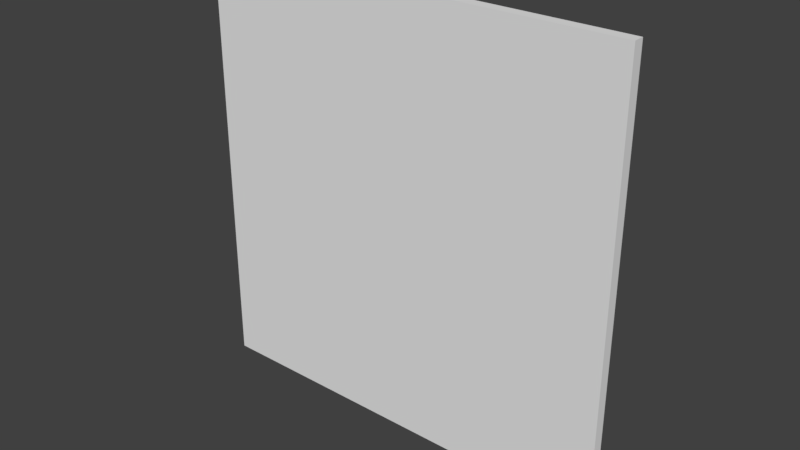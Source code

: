 # Source: BrokenGlass.blend  (saved by Blender 2.77.0; exported with 4.5.12 LTS)
import bpy
from mathutils import Matrix  # noqa: F401  (used for matrix-valued properties, if any)

bpy.ops.wm.read_factory_settings(use_empty=True)
scene = bpy.context.scene
scene.name = 'Scene'

# ---- collections
col_collection_1 = bpy.data.collections.new('Collection 1'); scene.collection.children.link(col_collection_1)

# ---- materials (node trees are filled in below, after node groups)
mat_glass = bpy.data.materials.new('Glass')
mat_glass.alpha_threshold = 0.0
mat_glass.use_transparent_shadow = False
mat_glass.roughness = 0.5

# ---- material node trees

# ---- world
world_world = bpy.data.worlds.new('World'); scene.world = world_world
world_world.color = (0.05088, 0.05088, 0.05088)
world_world.use_sun_shadow = False
world_world.sun_shadow_jitter_overblur = 0.0
world_world.cycles.sampling_method = 'MANUAL'

# ---- meshes
me_glass_036 = bpy.data.meshes.new('Glass.036')
me_glass_036.from_pydata([(3.825, -0.2, -0.1469), (1.818, -0.2, -2.194), (0.1486, -0.2, 4.343), (3.825, 0.2, -0.1469), (1.818, 0.2, -2.194), (0.1486, 0.2, 4.343)], [], [(2, 1, 0), (4, 5, 3), (0, 1, 4, 3), (1, 2, 5, 4), (0, 3, 5, 2)])
_k = set([(0, 1), (0, 2), (0, 3), (1, 2), (1, 4), (2, 5), (3, 4), (3, 5), (4, 5)])
me_glass_036.attributes.new('sharp_edge', 'BOOLEAN', 'EDGE').data.foreach_set('value', [ (min(e.vertices), max(e.vertices)) in _k for e in me_glass_036.edges])
me_glass_036.materials.append(mat_glass)
me_glass_036.use_remesh_preserve_volume = False
me_glass_036.use_remesh_preserve_attributes = False
me_glass_036.use_mirror_vertex_groups = False
me_glass_036.update()
me_glass_035 = bpy.data.meshes.new('Glass.035')
me_glass_035.from_pydata([(0.08223, -0.2, -3.995), (1.818, -0.2, -2.194), (0.1486, -0.2, 4.343), (-4.649, -0.2, 0.04032), (0.08223, 0.2, -3.995), (1.818, 0.2, -2.194), (0.1486, 0.2, 4.343), (-4.649, 0.2, 0.04032)], [], [(1, 2, 3, 0), (6, 5, 4, 7), (1, 5, 6, 2), (5, 1, 0, 4), (4, 0, 3, 7), (6, 7, 3, 2)])
_k = set([(0, 1), (0, 3), (0, 4), (1, 2), (1, 5), (2, 3), (2, 6), (3, 7), (4, 5), (4, 7), (5, 6), (6, 7)])
me_glass_035.attributes.new('sharp_edge', 'BOOLEAN', 'EDGE').data.foreach_set('value', [ (min(e.vertices), max(e.vertices)) in _k for e in me_glass_035.edges])
me_glass_035.materials.append(mat_glass)
me_glass_035.use_remesh_preserve_volume = False
me_glass_035.use_remesh_preserve_attributes = False
me_glass_035.use_mirror_vertex_groups = False
me_glass_035.update()
me_glass_034 = bpy.data.meshes.new('Glass.034')
me_glass_034.from_pydata([(0.08223, -0.2, -3.995), (1.818, -0.2, -2.194), (2.144, -0.2, -3.584), (0.08223, 0.2, -3.995), (1.818, 0.2, -2.194), (2.144, 0.2, -3.584)], [], [(2, 1, 0), (3, 4, 5), (3, 5, 2, 0), (4, 3, 0, 1), (2, 5, 4, 1)])
_k = set([(0, 1), (0, 2), (0, 3), (1, 2), (1, 4), (2, 5), (3, 4), (3, 5), (4, 5)])
me_glass_034.attributes.new('sharp_edge', 'BOOLEAN', 'EDGE').data.foreach_set('value', [ (min(e.vertices), max(e.vertices)) in _k for e in me_glass_034.edges])
me_glass_034.materials.append(mat_glass)
me_glass_034.use_remesh_preserve_volume = False
me_glass_034.use_remesh_preserve_attributes = False
me_glass_034.use_mirror_vertex_groups = False
me_glass_034.update()
me_glass_033 = bpy.data.meshes.new('Glass.033')
me_glass_033.from_pydata([(6.206, -0.2, -2.74), (3.825, -0.2, -0.1469), (1.818, -0.2, -2.194), (2.144, -0.2, -3.584), (6.206, 0.2, -2.74), (3.825, 0.2, -0.1469), (1.818, 0.2, -2.194), (2.144, 0.2, -3.584)], [], [(1, 2, 3, 0), (5, 4, 7, 6), (3, 2, 6, 7), (1, 5, 6, 2), (0, 4, 5, 1)])
_k = set([(0, 1), (0, 3), (0, 4), (1, 2), (1, 5), (2, 3), (2, 6), (3, 7), (4, 5), (4, 7), (5, 6), (6, 7)])
me_glass_033.attributes.new('sharp_edge', 'BOOLEAN', 'EDGE').data.foreach_set('value', [ (min(e.vertices), max(e.vertices)) in _k for e in me_glass_033.edges])
me_glass_033.materials.append(mat_glass)
me_glass_033.use_remesh_preserve_volume = False
me_glass_033.use_remesh_preserve_attributes = False
me_glass_033.use_mirror_vertex_groups = False
me_glass_033.update()
me_glass_032 = bpy.data.meshes.new('Glass.032')
me_glass_032.from_pydata([(0.08223, -0.2, -3.995), (2.144, -0.2, -3.584), (2.764, -0.2, -6.219), (0.08223, 0.2, -3.995), (2.144, 0.2, -3.584), (2.764, 0.2, -6.219)], [], [(1, 0, 2), (5, 3, 4), (5, 2, 0, 3), (3, 0, 1, 4), (2, 5, 4, 1)])
_k = set([(0, 1), (0, 2), (0, 3), (1, 2), (1, 4), (2, 5), (3, 4), (3, 5), (4, 5)])
me_glass_032.attributes.new('sharp_edge', 'BOOLEAN', 'EDGE').data.foreach_set('value', [ (min(e.vertices), max(e.vertices)) in _k for e in me_glass_032.edges])
me_glass_032.materials.append(mat_glass)
me_glass_032.use_remesh_preserve_volume = False
me_glass_032.use_remesh_preserve_attributes = False
me_glass_032.use_mirror_vertex_groups = False
me_glass_032.update()
me_glass_031 = bpy.data.meshes.new('Glass.031')
me_glass_031.from_pydata([(-8.0, -0.2, -5.692), (-8.0, -0.2, -2.937), (-8.0, 0.2, -2.937), (-8.0, 0.2, -5.692), (0.08223, -0.2, -3.995), (-4.649, -0.2, 0.04032), (0.08223, 0.2, -3.995), (-4.649, 0.2, 0.04032)], [], [(0, 4, 5, 1), (1, 2, 3, 0), (2, 7, 6, 3), (6, 7, 5, 4), (5, 7, 2, 1), (0, 3, 6, 4)])
_k = set([(0, 1), (0, 3), (0, 4), (1, 2), (1, 5), (2, 3), (2, 7), (3, 6), (4, 5), (4, 6), (5, 7), (6, 7)])
me_glass_031.attributes.new('sharp_edge', 'BOOLEAN', 'EDGE').data.foreach_set('value', [ (min(e.vertices), max(e.vertices)) in _k for e in me_glass_031.edges])
me_glass_031.materials.append(mat_glass)
me_glass_031.use_remesh_preserve_volume = False
me_glass_031.use_remesh_preserve_attributes = False
me_glass_031.use_mirror_vertex_groups = False
me_glass_031.update()
me_glass_030 = bpy.data.meshes.new('Glass.030')
me_glass_030.from_pydata([(-8.0, -0.2, -2.937), (-8.0, -0.2, 2.87), (-8.0, 0.2, 2.87), (-8.0, 0.2, -2.937), (-4.649, -0.2, 0.04032), (-4.649, 0.2, 0.04032)], [], [(0, 4, 1), (1, 2, 3, 0), (2, 5, 3), (4, 0, 3, 5), (4, 5, 2, 1)])
_k = set([(0, 1), (0, 3), (0, 4), (1, 2), (1, 4), (2, 3), (2, 5), (3, 5), (4, 5)])
me_glass_030.attributes.new('sharp_edge', 'BOOLEAN', 'EDGE').data.foreach_set('value', [ (min(e.vertices), max(e.vertices)) in _k for e in me_glass_030.edges])
me_glass_030.materials.append(mat_glass)
me_glass_030.use_remesh_preserve_volume = False
me_glass_030.use_remesh_preserve_attributes = False
me_glass_030.use_mirror_vertex_groups = False
me_glass_030.update()
me_glass_029 = bpy.data.meshes.new('Glass.029')
me_glass_029.from_pydata([(-8.0, -0.2, 2.87), (-8.0, -0.2, 4.315), (-8.0, 0.2, 4.315), (-8.0, 0.2, 2.87), (0.1486, -0.2, 4.343), (-4.649, -0.2, 0.04032), (0.1486, 0.2, 4.343), (-4.649, 0.2, 0.04032)], [], [(0, 5, 4, 1), (1, 2, 3, 0), (2, 6, 7, 3), (6, 4, 5, 7), (5, 0, 3, 7), (1, 4, 6, 2)])
_k = set([(0, 1), (0, 3), (0, 5), (1, 2), (1, 4), (2, 3), (2, 6), (3, 7), (4, 5), (4, 6), (5, 7), (6, 7)])
me_glass_029.attributes.new('sharp_edge', 'BOOLEAN', 'EDGE').data.foreach_set('value', [ (min(e.vertices), max(e.vertices)) in _k for e in me_glass_029.edges])
me_glass_029.materials.append(mat_glass)
me_glass_029.use_remesh_preserve_volume = False
me_glass_029.use_remesh_preserve_attributes = False
me_glass_029.use_mirror_vertex_groups = False
me_glass_029.update()
me_glass_028 = bpy.data.meshes.new('Glass.028')
me_glass_028.from_pydata([(-8.0, -0.2, 8.0), (-8.0, 0.2, 8.0), (-3.656, 0.2, 8.0), (-8.0, -0.2, 4.315), (-3.656, -0.2, 8.0), (-8.0, 0.2, 4.315), (0.1486, -0.2, 4.343), (0.1486, 0.2, 4.343)], [], [(0, 1, 5, 3), (1, 2, 7, 5), (3, 6, 4, 0), (4, 2, 1, 0), (3, 5, 7, 6), (7, 2, 4, 6)])
_k = set([(0, 1), (0, 3), (0, 4), (1, 2), (1, 5), (2, 4), (2, 7), (3, 5), (3, 6), (4, 6), (5, 7), (6, 7)])
me_glass_028.attributes.new('sharp_edge', 'BOOLEAN', 'EDGE').data.foreach_set('value', [ (min(e.vertices), max(e.vertices)) in _k for e in me_glass_028.edges])
me_glass_028.materials.append(mat_glass)
me_glass_028.use_remesh_preserve_volume = False
me_glass_028.use_remesh_preserve_attributes = False
me_glass_028.use_mirror_vertex_groups = False
me_glass_028.update()
me_glass_027 = bpy.data.meshes.new('Glass.027')
me_glass_027.from_pydata([(-3.656, 0.2, 8.0), (-0.5781, 0.2, 8.0), (-0.5781, -0.2, 8.0), (-3.656, -0.2, 8.0), (0.1486, -0.2, 4.343), (0.1486, 0.2, 4.343)], [], [(3, 4, 2), (1, 5, 0), (2, 1, 0, 3), (5, 1, 2, 4), (5, 4, 3, 0)])
_k = set([(0, 1), (0, 3), (0, 5), (1, 2), (1, 5), (2, 3), (2, 4), (3, 4), (4, 5)])
me_glass_027.attributes.new('sharp_edge', 'BOOLEAN', 'EDGE').data.foreach_set('value', [ (min(e.vertices), max(e.vertices)) in _k for e in me_glass_027.edges])
me_glass_027.materials.append(mat_glass)
me_glass_027.use_remesh_preserve_volume = False
me_glass_027.use_remesh_preserve_attributes = False
me_glass_027.use_mirror_vertex_groups = False
me_glass_027.update()
me_glass_026 = bpy.data.meshes.new('Glass.026')
me_glass_026.from_pydata([(-0.5781, 0.2, 8.0), (4.31, 0.2, 8.0), (4.31, -0.2, 8.0), (-0.5781, -0.2, 8.0), (0.1486, -0.2, 4.343), (0.1486, 0.2, 4.343)], [], [(3, 4, 2), (1, 5, 0), (2, 1, 0, 3), (1, 2, 4, 5), (5, 4, 3, 0)])
_k = set([(0, 1), (0, 3), (0, 5), (1, 2), (1, 5), (2, 3), (2, 4), (3, 4), (4, 5)])
me_glass_026.attributes.new('sharp_edge', 'BOOLEAN', 'EDGE').data.foreach_set('value', [ (min(e.vertices), max(e.vertices)) in _k for e in me_glass_026.edges])
me_glass_026.materials.append(mat_glass)
me_glass_026.use_remesh_preserve_volume = False
me_glass_026.use_remesh_preserve_attributes = False
me_glass_026.use_mirror_vertex_groups = False
me_glass_026.update()
me_glass_025 = bpy.data.meshes.new('Glass.025')
me_glass_025.from_pydata([(8.0, -0.2, 8.0), (8.0, 0.2, 8.0), (8.0, -0.2, 5.048), (4.31, 0.2, 8.0), (4.31, -0.2, 8.0), (8.0, 0.2, 5.048), (0.1486, -0.2, 4.343), (0.1486, 0.2, 4.343)], [], [(1, 0, 2, 5), (0, 4, 6, 2), (0, 1, 3, 4), (5, 7, 3, 1), (3, 7, 6, 4), (7, 5, 2, 6)])
_k = set([(0, 1), (0, 2), (0, 4), (1, 3), (1, 5), (2, 5), (2, 6), (3, 4), (3, 7), (4, 6), (5, 7), (6, 7)])
me_glass_025.attributes.new('sharp_edge', 'BOOLEAN', 'EDGE').data.foreach_set('value', [ (min(e.vertices), max(e.vertices)) in _k for e in me_glass_025.edges])
me_glass_025.materials.append(mat_glass)
me_glass_025.use_remesh_preserve_volume = False
me_glass_025.use_remesh_preserve_attributes = False
me_glass_025.use_mirror_vertex_groups = False
me_glass_025.update()
me_glass_024 = bpy.data.meshes.new('Glass.024')
me_glass_024.from_pydata([(8.0, -0.2, 5.048), (8.0, -0.2, 4.11), (8.0, 0.2, 5.048), (8.0, 0.2, 4.11), (3.825, -0.2, -0.1469), (0.1486, -0.2, 4.343), (3.825, 0.2, -0.1469), (0.1486, 0.2, 4.343)], [], [(3, 6, 7, 2), (2, 0, 1, 3), (0, 5, 4, 1), (4, 5, 7, 6), (7, 5, 0, 2), (1, 4, 6, 3)])
_k = set([(0, 1), (0, 2), (0, 5), (1, 3), (1, 4), (2, 3), (2, 7), (3, 6), (4, 5), (4, 6), (5, 7), (6, 7)])
me_glass_024.attributes.new('sharp_edge', 'BOOLEAN', 'EDGE').data.foreach_set('value', [ (min(e.vertices), max(e.vertices)) in _k for e in me_glass_024.edges])
me_glass_024.materials.append(mat_glass)
me_glass_024.use_remesh_preserve_volume = False
me_glass_024.use_remesh_preserve_attributes = False
me_glass_024.use_mirror_vertex_groups = False
me_glass_024.update()
me_glass_023 = bpy.data.meshes.new('Glass.023')
me_glass_023.from_pydata([(8.0, -0.2, 4.11), (8.0, -0.2, -2.367), (8.0, 0.2, 4.11), (8.0, 0.2, -2.367), (6.206, -0.2, -2.74), (3.825, -0.2, -0.1469), (6.206, 0.2, -2.74), (3.825, 0.2, -0.1469)], [], [(0, 5, 4, 1), (3, 6, 7, 2), (2, 0, 1, 3), (4, 5, 7, 6), (0, 2, 7, 5), (4, 6, 3, 1)])
_k = set([(0, 1), (0, 2), (0, 5), (1, 3), (1, 4), (2, 3), (2, 7), (3, 6), (4, 5), (4, 6), (5, 7), (6, 7)])
me_glass_023.attributes.new('sharp_edge', 'BOOLEAN', 'EDGE').data.foreach_set('value', [ (min(e.vertices), max(e.vertices)) in _k for e in me_glass_023.edges])
me_glass_023.materials.append(mat_glass)
me_glass_023.use_remesh_preserve_volume = False
me_glass_023.use_remesh_preserve_attributes = False
me_glass_023.use_mirror_vertex_groups = False
me_glass_023.update()
me_glass_022 = bpy.data.meshes.new('Glass.022')
me_glass_022.from_pydata([(8.0, -0.2, -2.367), (8.0, -0.2, -4.693), (8.0, 0.2, -2.367), (8.0, 0.2, -4.693), (6.206, -0.2, -2.74), (6.206, 0.2, -2.74)], [], [(0, 4, 1), (3, 5, 2), (2, 0, 1, 3), (1, 4, 5, 3), (4, 0, 2, 5)])
_k = set([(0, 1), (0, 2), (0, 4), (1, 3), (1, 4), (2, 3), (2, 5), (3, 5), (4, 5)])
me_glass_022.attributes.new('sharp_edge', 'BOOLEAN', 'EDGE').data.foreach_set('value', [ (min(e.vertices), max(e.vertices)) in _k for e in me_glass_022.edges])
me_glass_022.materials.append(mat_glass)
me_glass_022.use_remesh_preserve_volume = False
me_glass_022.use_remesh_preserve_attributes = False
me_glass_022.use_mirror_vertex_groups = False
me_glass_022.update()
me_glass_021 = bpy.data.meshes.new('Glass.021')
me_glass_021.from_pydata([(8.0, -0.2, -8.0), (8.0, 0.2, -8.0), (8.0, -0.2, -4.693), (4.873, -0.2, -8.0), (4.873, 0.2, -8.0), (8.0, 0.2, -4.693), (6.206, -0.2, -2.74), (2.144, -0.2, -3.584), (2.764, -0.2, -6.219), (6.206, 0.2, -2.74), (2.144, 0.2, -3.584), (2.764, 0.2, -6.219)], [], [(2, 6, 7, 8, 3, 0), (3, 4, 1, 0), (4, 11, 10, 9, 5, 1), (5, 2, 0, 1), (8, 7, 10, 11), (7, 6, 9, 10), (2, 5, 9, 6), (3, 8, 11, 4)])
_k = set([(0, 1), (0, 2), (0, 3), (1, 4), (1, 5), (2, 5), (2, 6), (3, 4), (3, 8), (4, 11), (5, 9), (6, 7), (6, 9), (7, 8), (7, 10), (8, 11), (9, 10), (10, 11)])
me_glass_021.attributes.new('sharp_edge', 'BOOLEAN', 'EDGE').data.foreach_set('value', [ (min(e.vertices), max(e.vertices)) in _k for e in me_glass_021.edges])
me_glass_021.materials.append(mat_glass)
me_glass_021.use_remesh_preserve_volume = False
me_glass_021.use_remesh_preserve_attributes = False
me_glass_021.use_mirror_vertex_groups = False
me_glass_021.update()
me_glass_020 = bpy.data.meshes.new('Glass.020')
me_glass_020.from_pydata([(3.182, -0.2, -8.0), (4.873, -0.2, -8.0), (4.873, 0.2, -8.0), (3.182, 0.2, -8.0), (2.764, -0.2, -6.219), (2.764, 0.2, -6.219)], [], [(1, 4, 0), (0, 3, 2, 1), (3, 5, 2), (0, 4, 5, 3), (1, 2, 5, 4)])
_k = set([(0, 1), (0, 3), (0, 4), (1, 2), (1, 4), (2, 3), (2, 5), (3, 5), (4, 5)])
me_glass_020.attributes.new('sharp_edge', 'BOOLEAN', 'EDGE').data.foreach_set('value', [ (min(e.vertices), max(e.vertices)) in _k for e in me_glass_020.edges])
me_glass_020.materials.append(mat_glass)
me_glass_020.use_remesh_preserve_volume = False
me_glass_020.use_remesh_preserve_attributes = False
me_glass_020.use_mirror_vertex_groups = False
me_glass_020.update()
me_glass_019 = bpy.data.meshes.new('Glass.019')
me_glass_019.from_pydata([(-8.0, -0.2, -8.0), (-8.0, 0.2, -8.0), (-3.876, -0.2, -8.0), (-8.0, -0.2, -5.692), (-3.876, 0.2, -8.0), (-8.0, 0.2, -5.692), (0.08223, -0.2, -3.995), (0.08223, 0.2, -3.995)], [], [(0, 1, 4, 2), (2, 6, 3, 0), (3, 5, 1, 0), (5, 7, 4, 1), (3, 6, 7, 5), (6, 2, 4, 7)])
_k = set([(0, 1), (0, 2), (0, 3), (1, 4), (1, 5), (2, 4), (2, 6), (3, 5), (3, 6), (4, 7), (5, 7), (6, 7)])
me_glass_019.attributes.new('sharp_edge', 'BOOLEAN', 'EDGE').data.foreach_set('value', [ (min(e.vertices), max(e.vertices)) in _k for e in me_glass_019.edges])
me_glass_019.materials.append(mat_glass)
me_glass_019.use_remesh_preserve_volume = False
me_glass_019.use_remesh_preserve_attributes = False
me_glass_019.use_mirror_vertex_groups = False
me_glass_019.update()
me_glass = bpy.data.meshes.new('Glass')
me_glass.from_pydata([(-3.876, -0.2, -8.0), (3.182, -0.2, -8.0), (0.08223, -0.2, -3.995), (2.764, -0.2, -6.219), (3.182, 0.2, -8.0), (-3.876, 0.2, -8.0), (0.08223, 0.2, -3.995), (2.764, 0.2, -6.219)], [], [(1, 3, 2, 0), (0, 5, 4, 1), (5, 6, 7, 4), (2, 6, 5, 0), (7, 6, 2, 3), (1, 4, 7, 3)])
_k = set([(0, 1), (0, 2), (0, 5), (1, 3), (1, 4), (2, 3), (2, 6), (3, 7), (4, 5), (4, 7), (5, 6), (6, 7)])
me_glass.attributes.new('sharp_edge', 'BOOLEAN', 'EDGE').data.foreach_set('value', [ (min(e.vertices), max(e.vertices)) in _k for e in me_glass.edges])
me_glass.materials.append(mat_glass)
me_glass.use_remesh_preserve_volume = False
me_glass.use_remesh_preserve_attributes = False
me_glass.use_mirror_vertex_groups = False
me_glass.update()

# ---- objects
ob_glass_018 = bpy.data.objects.new('Glass.018', me_glass_036)
ob_glass_017 = bpy.data.objects.new('Glass.017', me_glass_035)
ob_glass_016 = bpy.data.objects.new('Glass.016', me_glass_034)
ob_glass_015 = bpy.data.objects.new('Glass.015', me_glass_033)
ob_glass_014 = bpy.data.objects.new('Glass.014', me_glass_032)
ob_glass_013 = bpy.data.objects.new('Glass.013', me_glass_031)
ob_glass_012 = bpy.data.objects.new('Glass.012', me_glass_030)
ob_glass_011 = bpy.data.objects.new('Glass.011', me_glass_029)
ob_glass_010 = bpy.data.objects.new('Glass.010', me_glass_028)
ob_glass_009 = bpy.data.objects.new('Glass.009', me_glass_027)
ob_glass_008 = bpy.data.objects.new('Glass.008', me_glass_026)
ob_glass_007 = bpy.data.objects.new('Glass.007', me_glass_025)
ob_glass_006 = bpy.data.objects.new('Glass.006', me_glass_024)
ob_glass_005 = bpy.data.objects.new('Glass.005', me_glass_023)
ob_glass_004 = bpy.data.objects.new('Glass.004', me_glass_022)
ob_glass_003 = bpy.data.objects.new('Glass.003', me_glass_021)
ob_glass_002 = bpy.data.objects.new('Glass.002', me_glass_020)
ob_glass_001 = bpy.data.objects.new('Glass.001', me_glass_019)
ob_glass = bpy.data.objects.new('Glass', me_glass)

# ---- transforms, parenting, visibility, modifiers, constraints
ob_glass_018.location = (0.0, 0.0, 0.0)
ob_glass_018.lineart.crease_threshold = 0.0
ob_glass_017.location = (0.0, 0.0, 0.0)
ob_glass_017.lineart.crease_threshold = 0.0
ob_glass_016.location = (0.0, 0.0, 0.0)
ob_glass_016.lineart.crease_threshold = 0.0
ob_glass_015.location = (0.0, 0.0, 0.0)
ob_glass_015.lineart.crease_threshold = 0.0
ob_glass_014.location = (0.0, 0.0, 0.0)
ob_glass_014.lineart.crease_threshold = 0.0
ob_glass_013.location = (0.0, 0.0, 0.0)
ob_glass_013.lineart.crease_threshold = 0.0
ob_glass_012.location = (0.0, 0.0, 0.0)
ob_glass_012.lineart.crease_threshold = 0.0
ob_glass_011.location = (0.0, 0.0, 0.0)
ob_glass_011.lineart.crease_threshold = 0.0
ob_glass_010.location = (0.0, 0.0, 0.0)
ob_glass_010.lineart.crease_threshold = 0.0
ob_glass_009.location = (0.0, 0.0, 0.0)
ob_glass_009.lineart.crease_threshold = 0.0
ob_glass_008.location = (0.0, 0.0, 0.0)
ob_glass_008.lineart.crease_threshold = 0.0
ob_glass_007.location = (0.0, 0.0, 0.0)
ob_glass_007.lineart.crease_threshold = 0.0
ob_glass_006.location = (0.0, 0.0, 0.0)
ob_glass_006.lineart.crease_threshold = 0.0
ob_glass_005.location = (0.0, 0.0, 0.0)
ob_glass_005.lineart.crease_threshold = 0.0
ob_glass_004.location = (0.0, 0.0, 0.0)
ob_glass_004.lineart.crease_threshold = 0.0
ob_glass_003.location = (0.0, 0.0, 0.0)
ob_glass_003.lineart.crease_threshold = 0.0
ob_glass_002.location = (0.0, 0.0, 0.0)
ob_glass_002.lineart.crease_threshold = 0.0
ob_glass_001.location = (0.0, 0.0, 0.0)
ob_glass_001.lineart.crease_threshold = 0.0
ob_glass.location = (0.0, 0.0, 0.0)
ob_glass.lineart.crease_threshold = 0.0

# ---- collection membership
col_collection_1.objects.link(ob_glass_018)
col_collection_1.objects.link(ob_glass_017)
col_collection_1.objects.link(ob_glass_016)
col_collection_1.objects.link(ob_glass_015)
col_collection_1.objects.link(ob_glass_014)
col_collection_1.objects.link(ob_glass_013)
col_collection_1.objects.link(ob_glass_012)
col_collection_1.objects.link(ob_glass_011)
col_collection_1.objects.link(ob_glass_010)
col_collection_1.objects.link(ob_glass_009)
col_collection_1.objects.link(ob_glass_008)
col_collection_1.objects.link(ob_glass_007)
col_collection_1.objects.link(ob_glass_006)
col_collection_1.objects.link(ob_glass_005)
col_collection_1.objects.link(ob_glass_004)
col_collection_1.objects.link(ob_glass_003)
col_collection_1.objects.link(ob_glass_002)
col_collection_1.objects.link(ob_glass_001)
col_collection_1.objects.link(ob_glass)

# ---- scene / render settings (as saved in the file)
scene.frame_start = 1; scene.frame_end = 250; scene.frame_set(1)
scene.render.engine = 'BLENDER_EEVEE_NEXT'
scene.render.resolution_percentage = 50
scene.render.dither_intensity = 0.0
scene.cycles.use_denoising = False
scene.cycles.samples = 128
scene.cycles.sampling_pattern = 'TABULATED_SOBOL'
scene.cycles.light_sampling_threshold = 0.0
scene.cycles.use_adaptive_sampling = False
scene.cycles.use_light_tree = False
scene.cycles.blur_glossy = 0.0
scene.cycles.sample_clamp_indirect = 0.0
scene.view_settings.view_transform = 'Standard'
bpy.context.view_layer.update()

# ---- added for rendering (the .blend has no active camera and no usable light): camera, sun
cam_auto = bpy.data.cameras.new('AutoCamera')
cam_auto.lens = 50.0
cam_auto.sensor_width = 36.0
cam_auto.clip_end = 1000.0
ob_auto_camera = bpy.data.objects.new('AutoCamera', cam_auto)
scene.collection.objects.link(ob_auto_camera)
ob_auto_camera.location = (20.9387, -25.1265, 16.751)
ob_auto_camera.rotation_euler = (1.09748, -7.21219e-08, 0.694738)
scene.camera = ob_auto_camera
light_auto_sun = bpy.data.lights.new('AutoSun', 'SUN')
light_auto_sun.energy = 3.0
light_auto_sun.angle = 0.0523599
ob_auto_sun = bpy.data.objects.new('AutoSun', light_auto_sun)
scene.collection.objects.link(ob_auto_sun)
ob_auto_sun.rotation_euler = (0.872665, 0.174533, 0.523599)
bpy.context.view_layer.update()
